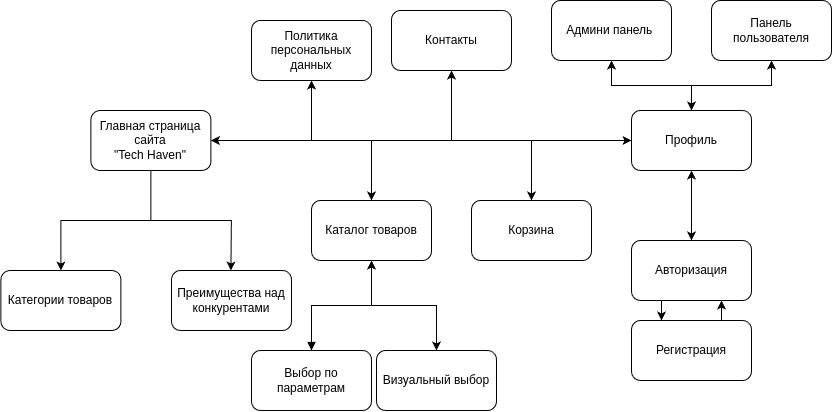

The diagram above was exported from draw.io. Its source (the exported page's mxGraphModel, read from the mxfile embedded in the PNG):
<mxGraphModel dx="1074" dy="1216" grid="1" gridSize="10" guides="1" tooltips="1" connect="1" arrows="1" fold="1" page="1" pageScale="1" pageWidth="850" pageHeight="1100" math="0" shadow="0">
  <root>
    <mxCell id="0" />
    <mxCell id="1" parent="0" />
    <mxCell id="wpjNYEgVJ0VHxUHa6JMo-17" style="edgeStyle=orthogonalEdgeStyle;rounded=0;orthogonalLoop=1;jettySize=auto;html=1;exitX=1;exitY=0.5;exitDx=0;exitDy=0;entryX=0;entryY=0.5;entryDx=0;entryDy=0;startArrow=classic;startFill=1;" edge="1" parent="1" source="wpjNYEgVJ0VHxUHa6JMo-1" target="wpjNYEgVJ0VHxUHa6JMo-6">
      <mxGeometry relative="1" as="geometry" />
    </mxCell>
    <mxCell id="wpjNYEgVJ0VHxUHa6JMo-19" style="edgeStyle=orthogonalEdgeStyle;rounded=0;orthogonalLoop=1;jettySize=auto;html=1;exitX=0.5;exitY=1;exitDx=0;exitDy=0;entryX=0.5;entryY=0;entryDx=0;entryDy=0;" edge="1" parent="1" source="wpjNYEgVJ0VHxUHa6JMo-1">
      <mxGeometry relative="1" as="geometry">
        <mxPoint x="279.43" y="290.0000000000002" as="targetPoint" />
      </mxGeometry>
    </mxCell>
    <mxCell id="wpjNYEgVJ0VHxUHa6JMo-21" style="edgeStyle=orthogonalEdgeStyle;rounded=0;orthogonalLoop=1;jettySize=auto;html=1;exitX=0.5;exitY=1;exitDx=0;exitDy=0;entryX=0.5;entryY=0;entryDx=0;entryDy=0;" edge="1" parent="1" source="wpjNYEgVJ0VHxUHa6JMo-1" target="wpjNYEgVJ0VHxUHa6JMo-20">
      <mxGeometry relative="1" as="geometry" />
    </mxCell>
    <mxCell id="wpjNYEgVJ0VHxUHa6JMo-1" value="Главная страница сайта&lt;div&gt;&quot;Tech Haven&quot;&lt;/div&gt;" style="rounded=1;whiteSpace=wrap;html=1;" vertex="1" parent="1">
      <mxGeometry x="139.43" y="130" width="120" height="60" as="geometry" />
    </mxCell>
    <mxCell id="wpjNYEgVJ0VHxUHa6JMo-2" value="Политика персональных данных" style="rounded=1;whiteSpace=wrap;html=1;" vertex="1" parent="1">
      <mxGeometry x="300" y="40" width="120" height="60" as="geometry" />
    </mxCell>
    <mxCell id="wpjNYEgVJ0VHxUHa6JMo-3" value="Каталог товаров" style="rounded=1;whiteSpace=wrap;html=1;" vertex="1" parent="1">
      <mxGeometry x="360" y="220" width="120" height="60" as="geometry" />
    </mxCell>
    <mxCell id="wpjNYEgVJ0VHxUHa6JMo-5" value="Контакты" style="rounded=1;whiteSpace=wrap;html=1;" vertex="1" parent="1">
      <mxGeometry x="440" y="30" width="120" height="60" as="geometry" />
    </mxCell>
    <mxCell id="wpjNYEgVJ0VHxUHa6JMo-9" style="edgeStyle=orthogonalEdgeStyle;rounded=0;orthogonalLoop=1;jettySize=auto;html=1;exitX=0.5;exitY=0;exitDx=0;exitDy=0;entryX=0.5;entryY=1;entryDx=0;entryDy=0;startArrow=classic;startFill=1;" edge="1" parent="1" source="wpjNYEgVJ0VHxUHa6JMo-6" target="wpjNYEgVJ0VHxUHa6JMo-8">
      <mxGeometry relative="1" as="geometry" />
    </mxCell>
    <mxCell id="wpjNYEgVJ0VHxUHa6JMo-10" style="edgeStyle=orthogonalEdgeStyle;rounded=0;orthogonalLoop=1;jettySize=auto;html=1;exitX=0.5;exitY=0;exitDx=0;exitDy=0;entryX=0.5;entryY=1;entryDx=0;entryDy=0;" edge="1" parent="1" source="wpjNYEgVJ0VHxUHa6JMo-6" target="wpjNYEgVJ0VHxUHa6JMo-7">
      <mxGeometry relative="1" as="geometry" />
    </mxCell>
    <mxCell id="wpjNYEgVJ0VHxUHa6JMo-12" style="edgeStyle=orthogonalEdgeStyle;rounded=0;orthogonalLoop=1;jettySize=auto;html=1;exitX=0.5;exitY=1;exitDx=0;exitDy=0;entryX=0.5;entryY=0;entryDx=0;entryDy=0;startArrow=classic;startFill=1;" edge="1" parent="1" source="wpjNYEgVJ0VHxUHa6JMo-6" target="wpjNYEgVJ0VHxUHa6JMo-11">
      <mxGeometry relative="1" as="geometry" />
    </mxCell>
    <mxCell id="wpjNYEgVJ0VHxUHa6JMo-23" style="edgeStyle=orthogonalEdgeStyle;rounded=0;orthogonalLoop=1;jettySize=auto;html=1;exitX=0;exitY=0.5;exitDx=0;exitDy=0;entryX=0.5;entryY=1;entryDx=0;entryDy=0;" edge="1" parent="1" source="wpjNYEgVJ0VHxUHa6JMo-6" target="wpjNYEgVJ0VHxUHa6JMo-5">
      <mxGeometry relative="1" as="geometry" />
    </mxCell>
    <mxCell id="wpjNYEgVJ0VHxUHa6JMo-24" style="edgeStyle=orthogonalEdgeStyle;rounded=0;orthogonalLoop=1;jettySize=auto;html=1;exitX=0;exitY=0.5;exitDx=0;exitDy=0;entryX=0.5;entryY=1;entryDx=0;entryDy=0;" edge="1" parent="1" source="wpjNYEgVJ0VHxUHa6JMo-6" target="wpjNYEgVJ0VHxUHa6JMo-2">
      <mxGeometry relative="1" as="geometry">
        <Array as="points">
          <mxPoint x="360" y="160" />
        </Array>
      </mxGeometry>
    </mxCell>
    <mxCell id="wpjNYEgVJ0VHxUHa6JMo-25" style="edgeStyle=orthogonalEdgeStyle;rounded=0;orthogonalLoop=1;jettySize=auto;html=1;exitX=0;exitY=0.5;exitDx=0;exitDy=0;entryX=0.5;entryY=0;entryDx=0;entryDy=0;" edge="1" parent="1" source="wpjNYEgVJ0VHxUHa6JMo-6" target="wpjNYEgVJ0VHxUHa6JMo-3">
      <mxGeometry relative="1" as="geometry" />
    </mxCell>
    <mxCell id="wpjNYEgVJ0VHxUHa6JMo-6" value="Профиль" style="rounded=1;whiteSpace=wrap;html=1;" vertex="1" parent="1">
      <mxGeometry x="680" y="130" width="120" height="60" as="geometry" />
    </mxCell>
    <mxCell id="wpjNYEgVJ0VHxUHa6JMo-7" value="Админи панель&amp;nbsp;" style="rounded=1;whiteSpace=wrap;html=1;" vertex="1" parent="1">
      <mxGeometry x="600" y="20" width="120" height="60" as="geometry" />
    </mxCell>
    <mxCell id="wpjNYEgVJ0VHxUHa6JMo-8" value="Панель пользователя" style="rounded=1;whiteSpace=wrap;html=1;" vertex="1" parent="1">
      <mxGeometry x="760" y="20" width="120" height="60" as="geometry" />
    </mxCell>
    <mxCell id="wpjNYEgVJ0VHxUHa6JMo-15" style="edgeStyle=orthogonalEdgeStyle;rounded=0;orthogonalLoop=1;jettySize=auto;html=1;exitX=0.25;exitY=1;exitDx=0;exitDy=0;entryX=0.25;entryY=0;entryDx=0;entryDy=0;" edge="1" parent="1" source="wpjNYEgVJ0VHxUHa6JMo-11" target="wpjNYEgVJ0VHxUHa6JMo-14">
      <mxGeometry relative="1" as="geometry" />
    </mxCell>
    <mxCell id="wpjNYEgVJ0VHxUHa6JMo-11" value="Авторизация" style="rounded=1;whiteSpace=wrap;html=1;" vertex="1" parent="1">
      <mxGeometry x="680" y="260" width="120" height="60" as="geometry" />
    </mxCell>
    <mxCell id="wpjNYEgVJ0VHxUHa6JMo-27" style="edgeStyle=orthogonalEdgeStyle;rounded=0;orthogonalLoop=1;jettySize=auto;html=1;exitX=0.5;exitY=0;exitDx=0;exitDy=0;entryX=0;entryY=0.5;entryDx=0;entryDy=0;startArrow=classic;startFill=1;" edge="1" parent="1" source="wpjNYEgVJ0VHxUHa6JMo-13" target="wpjNYEgVJ0VHxUHa6JMo-6">
      <mxGeometry relative="1" as="geometry" />
    </mxCell>
    <mxCell id="wpjNYEgVJ0VHxUHa6JMo-13" value="Корзина" style="rounded=1;whiteSpace=wrap;html=1;" vertex="1" parent="1">
      <mxGeometry x="520" y="220" width="120" height="60" as="geometry" />
    </mxCell>
    <mxCell id="wpjNYEgVJ0VHxUHa6JMo-16" style="edgeStyle=orthogonalEdgeStyle;rounded=0;orthogonalLoop=1;jettySize=auto;html=1;exitX=0.75;exitY=0;exitDx=0;exitDy=0;entryX=0.75;entryY=1;entryDx=0;entryDy=0;" edge="1" parent="1" source="wpjNYEgVJ0VHxUHa6JMo-14" target="wpjNYEgVJ0VHxUHa6JMo-11">
      <mxGeometry relative="1" as="geometry" />
    </mxCell>
    <mxCell id="wpjNYEgVJ0VHxUHa6JMo-14" value="Регистрация" style="rounded=1;whiteSpace=wrap;html=1;" vertex="1" parent="1">
      <mxGeometry x="680" y="340" width="120" height="60" as="geometry" />
    </mxCell>
    <mxCell id="wpjNYEgVJ0VHxUHa6JMo-18" value="Преимущества над конкурентами" style="rounded=1;whiteSpace=wrap;html=1;" vertex="1" parent="1">
      <mxGeometry x="220" y="290" width="120" height="60" as="geometry" />
    </mxCell>
    <mxCell id="wpjNYEgVJ0VHxUHa6JMo-20" value="Категории товаров" style="rounded=1;whiteSpace=wrap;html=1;" vertex="1" parent="1">
      <mxGeometry x="49.43" y="290" width="120" height="60" as="geometry" />
    </mxCell>
    <mxCell id="wpjNYEgVJ0VHxUHa6JMo-30" style="edgeStyle=orthogonalEdgeStyle;rounded=0;orthogonalLoop=1;jettySize=auto;html=1;exitX=0.5;exitY=0;exitDx=0;exitDy=0;entryX=0.5;entryY=1;entryDx=0;entryDy=0;startArrow=block;startFill=1;" edge="1" parent="1" source="wpjNYEgVJ0VHxUHa6JMo-28" target="wpjNYEgVJ0VHxUHa6JMo-3">
      <mxGeometry relative="1" as="geometry" />
    </mxCell>
    <mxCell id="wpjNYEgVJ0VHxUHa6JMo-28" value="Выбор по параметрам" style="rounded=1;whiteSpace=wrap;html=1;" vertex="1" parent="1">
      <mxGeometry x="300" y="370" width="120" height="60" as="geometry" />
    </mxCell>
    <mxCell id="wpjNYEgVJ0VHxUHa6JMo-31" style="edgeStyle=orthogonalEdgeStyle;rounded=0;orthogonalLoop=1;jettySize=auto;html=1;exitX=0.5;exitY=0;exitDx=0;exitDy=0;entryX=0.5;entryY=1;entryDx=0;entryDy=0;startArrow=classic;startFill=1;" edge="1" parent="1" source="wpjNYEgVJ0VHxUHa6JMo-29" target="wpjNYEgVJ0VHxUHa6JMo-3">
      <mxGeometry relative="1" as="geometry" />
    </mxCell>
    <mxCell id="wpjNYEgVJ0VHxUHa6JMo-29" value="Визуальный выбор" style="rounded=1;whiteSpace=wrap;html=1;" vertex="1" parent="1">
      <mxGeometry x="425" y="370" width="120" height="60" as="geometry" />
    </mxCell>
  </root>
</mxGraphModel>